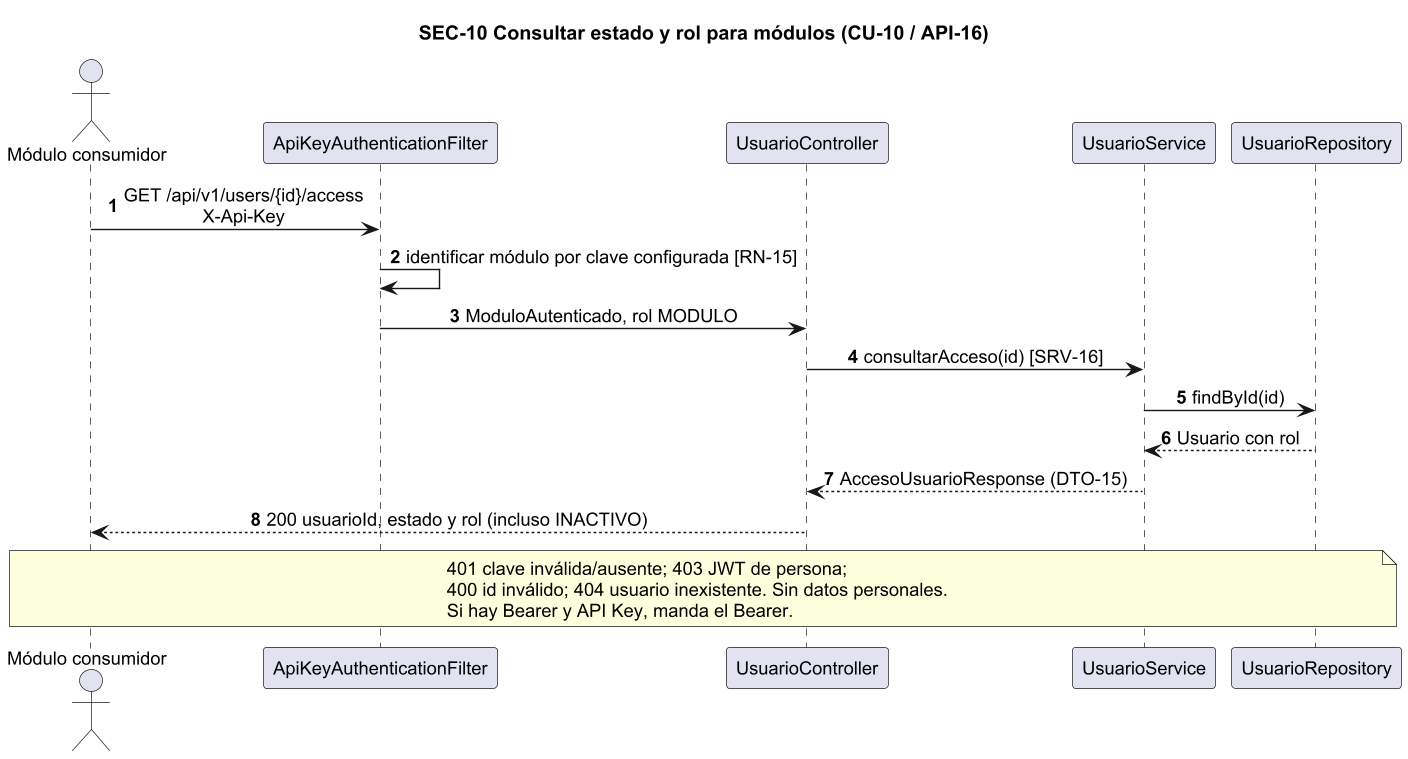

The diagram above was rendered by PlantUML. Its source (embedded in the PNG):
@startuml SEC-10
skinparam dpi 135
skinparam shadowing false
skinparam defaultFontName Arial
skinparam defaultFontSize 13
skinparam sequenceMessageAlign center
title SEC-10 Consultar estado y rol para módulos (CU-10 / API-16)
autonumber
actor "Módulo consumidor" as M
participant ApiKeyAuthenticationFilter as F
participant UsuarioController as C
participant UsuarioService as S
participant UsuarioRepository as R
M -> F : GET /api/v1/users/{id}/access\nX-Api-Key
F -> F : identificar módulo por clave configurada [RN-15]
F -> C : ModuloAutenticado, rol MODULO
C -> S : consultarAcceso(id) [SRV-16]
S -> R : findById(id)
R --> S : Usuario con rol
S --> C : AccesoUsuarioResponse (DTO-15)
C --> M : 200 usuarioId, estado y rol (incluso INACTIVO)
note over M,R : 401 clave inválida/ausente; 403 JWT de persona;\n400 id inválido; 404 usuario inexistente. Sin datos personales.\nSi hay Bearer y API Key, manda el Bearer.
@enduml